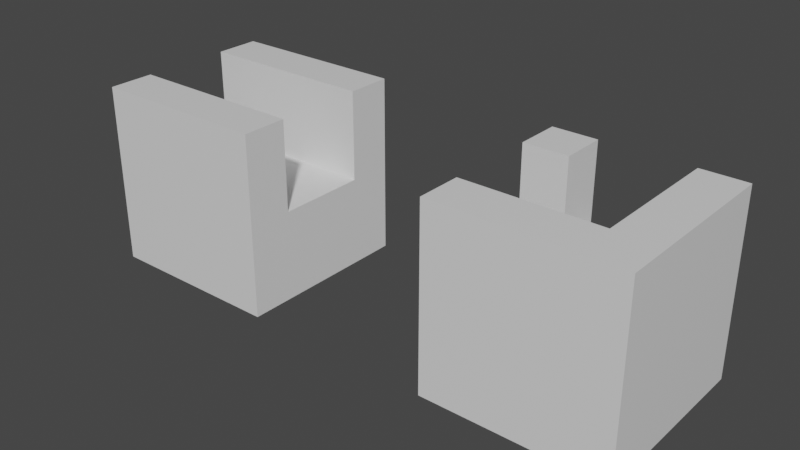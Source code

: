# Source: Tilemap.blend  (saved by Blender 2.80.75; exported with 4.5.12 LTS)
import bpy
from mathutils import Matrix  # noqa: F401  (used for matrix-valued properties, if any)

bpy.ops.wm.read_factory_settings(use_empty=True)
scene = bpy.context.scene
scene.name = 'Scene'

# ---- materials (node trees are filled in below, after node groups)
mat_material = bpy.data.materials.new('Material')
mat_material.alpha_threshold = 0.0
mat_material.use_transparent_shadow = False
mat_material.line_color = (0.0, 0.0, 0.0, 1.0)
mat_material_001 = bpy.data.materials.new('Material.001')
mat_material_001.alpha_threshold = 0.0
mat_material_001.use_transparent_shadow = False
mat_material_001.line_color = (0.0, 0.0, 0.0, 1.0)

# ---- material node trees
mat_material.use_nodes = True; mat_material.node_tree.nodes.clear()
_N = mat_material.node_tree.nodes; _L = mat_material.node_tree.links
n0 = _N.new('ShaderNodeOutputMaterial'); n0.name = 'Material Output'; n0.location = (300, 300)
n1 = _N.new('ShaderNodeBsdfPrincipled'); n1.name = 'Principled BSDF'; n1.location = (10, 300)
n1.distribution = 'GGX'
n1.subsurface_method = 'BURLEY'
n1.inputs[2].default_value = 0.4
n1.inputs[3].default_value = 1.45
n1.inputs[27].default_value = (0.0, 0.0, 0.0, 1.0)
n1.inputs[28].default_value = 1.0
_L.new(n1.outputs[0], n0.inputs[0])
n0.is_active_output = True
mat_material_001.use_nodes = True; mat_material_001.node_tree.nodes.clear()
_N = mat_material_001.node_tree.nodes; _L = mat_material_001.node_tree.links
n0 = _N.new('ShaderNodeOutputMaterial'); n0.name = 'Material Output'; n0.location = (300, 300)
n1 = _N.new('ShaderNodeBsdfPrincipled'); n1.name = 'Principled BSDF'; n1.location = (10, 300)
n1.distribution = 'GGX'
n1.subsurface_method = 'BURLEY'
n1.inputs[2].default_value = 0.4
n1.inputs[3].default_value = 1.45
n1.inputs[27].default_value = (0.0, 0.0, 0.0, 1.0)
n1.inputs[28].default_value = 1.0
_L.new(n1.outputs[0], n0.inputs[0])
n0.is_active_output = True

# ---- world
world_world = bpy.data.worlds.new('World'); scene.world = world_world
world_world.use_nodes = True; world_world.node_tree.nodes.clear()
_N = world_world.node_tree.nodes; _L = world_world.node_tree.links
n0 = _N.new('ShaderNodeOutputWorld'); n0.name = 'World Output'; n0.location = (300, 300)
n1 = _N.new('ShaderNodeBackground'); n1.name = 'Background'; n1.location = (10, 300)
n1.inputs[0].default_value = (0.05088, 0.05088, 0.05088, 1.0)
_L.new(n1.outputs[0], n0.inputs[0])
n0.is_active_output = True
world_world.color = (0.05088, 0.05088, 0.05088)
world_world.use_sun_shadow = False
world_world.sun_shadow_jitter_overblur = 0.0

# ---- meshes
me_cube = bpy.data.meshes.new('Cube')
me_cube.from_pydata([(1.0, 1.0, 1.0), (1.0, 1.0, -1.0), (1.0, -1.0, 1.0), (1.0, -1.0, -1.0), (-1.0, 1.0, 1.0), (-1.0, 1.0, -1.0), (-1.0, -1.0, 1.0), (-1.0, -1.0, -1.0), (-1.0, -0.5, 1.0), (-1.0, 0.5, 1.0), (-1.0, -0.5, 0.0), (-1.0, 0.5, 0.0), (-1.0, 1.0, 1.0), (-1.0, 1.0, -1.0), (-1.0, -1.0, -1.0), (-1.0, -0.5, 1.0), (-1.0, 0.5, 1.0), (-1.0, -0.5, 0.0), (-1.0, 0.5, 0.0), (0.4986, 1.0, 1.0), (0.4986, -0.5, 1.0), (0.4986, -0.5, 0.0), (0.4986, 0.5, 1.0), (0.4986, 0.5, 0.0), (-0.5014, 1.0, 1.0), (-0.5014, -0.5, 0.0), (-0.5014, 0.5, 1.0), (-0.5014, 0.5, 0.0), (0.4986, 1.0, 0.0), (-0.5014, 1.0, 0.0)], [], [(6, 2, 20, 8), (13, 1, 3, 14), (16, 26, 27, 18), (24, 4, 9, 26), (22, 20, 2, 0), (7, 10, 11, 5), (23, 22, 19, 28), (15, 20, 25, 17), (0, 19, 22), (12, 24, 29, 13), (0, 1, 28, 19), (27, 23, 28, 29), (11, 10, 25, 27), (3, 2, 6, 14), (21, 25, 20), (2, 3, 1, 0), (25, 21, 23, 27), (28, 1, 13, 29), (26, 24, 29, 27), (21, 20, 22, 23), (16, 18, 13, 12), (14, 6, 15, 17)])
_uv = me_cube.uv_layers.new(name='UVMap')
_uv.uv.foreach_set('vector', [0.0, 0.0, 0.375, 0.25, 0.4377, 0.1875, 0.0, 0.0, 0.0, 0.0, 0.0, 0.0, 0.0, 0.0, 0.0, 0.0, 0.375, 0.5625, 0.0, 0.0, 0.0, 0.0, 0.25, 0.5625, 0.5627, 0.0, 0.625, 0.0, 0.625, 0.0625, 0.5627, 0.0625, 0.4377, 0.0625, 0.4377, 0.1875, 0.375, 0.25, 0.375, 0.0, 0.0, 0.0, 0.5, 0.5625, 0.5, 0.6875, 0.375, 0.75, 0.0, 0.0, 0.4377, 0.0625, 0.4377, 0.0, 0.0, 0.0, 0.375, 0.6875, 0.4377, 0.1875, 0.0, 0.0, 0.25, 0.6875, 0.375, 0.0, 0.4377, 0.0, 0.4377, 0.0625, 0.0, 0.0, 0.0, 0.0, 0.0, 0.0, 0.0, 0.0, 0.375, 0.0, 0.0, 0.0, 0.0, 0.0, 0.4377, 0.0, 0.0, 0.0, 0.0, 0.0, 0.0, 0.0, 0.0, 0.0, 0.5, 0.6875, 0.5, 0.5625, 0.4377, 0.5937, 0.4377, 0.6563, 0.0, 0.0, 0.375, 0.25, 0.0, 0.0, 0.0, 0.0, 0.0, 0.0, 0.0, 0.0, 0.4377, 0.1875, 0.375, 0.25, 0.0, 0.0, 0.0, 0.0, 0.375, 0.0, 0.4377, 0.5937, 0.0, 0.0, 0.0, 0.0, 0.4377, 0.6563, 0.0, 0.0, 0.0, 0.0, 0.0, 0.0, 0.0, 0.0, 0.5627, 0.0625, 0.5627, 0.0, 0.0, 0.0, 0.0, 0.0, 0.0, 0.0, 0.4377, 0.1875, 0.4377, 0.0625, 0.0, 0.0, 0.375, 0.5625, 0.25, 0.5625, 0.0, 0.0, 0.0, 0.0, 0.0, 0.0, 0.0, 0.0, 0.375, 0.6875, 0.25, 0.6875])
me_cube.materials.append(mat_material)
me_cube.materials.append(mat_material_001)
me_cube.use_remesh_preserve_volume = False
me_cube.use_remesh_preserve_attributes = False
me_cube.use_mirror_vertex_groups = False
me_cube.update()
me_cube_001 = bpy.data.meshes.new('Cube.001')
me_cube_001.from_pydata([(-1.0, 1.0, 1.0), (-1.0, 1.0, -1.0), (-1.0, -1.0, 1.0), (-1.0, -1.0, -1.0), (-3.0, 1.0, 1.0), (-3.0, 1.0, -1.0), (-3.0, -1.0, 1.0), (-3.0, -1.0, -1.0), (-1.0, -0.5, 1.0), (-3.0, -0.5, 1.0), (-3.0, 0.5, 1.0), (-1.0, 0.5, 1.0), (-3.0, -0.5, 0.0), (-1.0, -0.5, 0.0), (-1.0, 0.5, 0.0), (-3.0, 0.5, 0.0)], [], [(8, 9, 6, 2), (1, 14, 13, 3), (2, 3, 13, 8), (8, 13, 12, 9), (11, 10, 15, 14), (0, 4, 10, 11), (0, 11, 14, 1), (15, 12, 13, 14), (12, 7, 6, 9), (4, 5, 15, 10), (7, 12, 15, 5), (2, 6, 7, 3), (1, 3, 7, 5), (1, 5, 4, 0)])
me_cube_001.polygons.foreach_set('material_index', [1, 1, 1, 1, 1, 1, 1, 1, 1, 1, 1, 1, 1, 1])
_uv = me_cube_001.uv_layers.new(name='UVMap')
_uv.uv.foreach_set('vector', [0.375, 0.1875, 0.625, 0.1875, 0.625, 0.25, 0.375, 0.25, 0.625, 0.75, 0.25, 0.5625, 0.25, 0.6875, 0.0, 0.0, 0.375, 0.25, 0.0, 0.0, 0.25, 0.6875, 0.375, 0.6875, 0.375, 0.6875, 0.25, 0.6875, 0.5, 0.5625, 0.625, 0.5625, 0.375, 0.5625, 0.625, 0.6875, 0.5, 0.6875, 0.25, 0.5625, 0.375, 0.0, 0.625, 0.0, 0.625, 0.0625, 0.375, 0.0625, 0.375, 0.0, 0.375, 0.5625, 0.25, 0.5625, 0.625, 0.75, 0.5, 0.6875, 0.5, 0.5625, 0.25, 0.6875, 0.25, 0.5625, 0.5, 0.5625, 0.0, 0.0, 0.625, 0.25, 0.625, 0.5625, 0.625, 0.0, 0.375, 0.75, 0.5, 0.6875, 0.625, 0.6875, 0.0, 0.0, 0.5, 0.5625, 0.5, 0.6875, 0.375, 0.75, 0.375, 0.25, 0.625, 0.25, 0.0, 0.0, 0.0, 0.0, 0.625, 0.75, 0.0, 0.0, 0.0, 0.0, 0.375, 0.75, 0.625, 0.75, 0.375, 0.75, 0.625, 0.0, 0.375, 0.0])
me_cube_001.materials.append(mat_material)
me_cube_001.materials.append(mat_material_001)
me_cube_001.use_remesh_preserve_volume = False
me_cube_001.use_remesh_preserve_attributes = False
me_cube_001.use_mirror_vertex_groups = False
me_cube_001.update()

# ---- objects
ob_tilemap = bpy.data.objects.new('Tilemap', me_cube)
ob_tilemap_001 = bpy.data.objects.new('Tilemap.001', me_cube_001)

# ---- transforms, parenting, visibility, modifiers, constraints
ob_tilemap.location = (2.0, 0.0, 0.0)
ob_tilemap.lock_rotations_4d = False
ob_tilemap.empty_display_type = 'ARROWS'
ob_tilemap.lineart.crease_threshold = 0.0
ob_tilemap_001.location = (-0.09646, 0.0, 0.0)
ob_tilemap_001.lock_rotations_4d = False
ob_tilemap_001.empty_display_type = 'ARROWS'
ob_tilemap_001.lineart.crease_threshold = 0.0

# ---- collection membership
scene.collection.objects.link(ob_tilemap)
scene.collection.objects.link(ob_tilemap_001)

# ---- scene / render settings (as saved in the file)
scene.frame_start = 1; scene.frame_end = 250; scene.frame_set(1)
scene.render.engine = 'BLENDER_EEVEE_NEXT'
scene.cycles.use_denoising = False
scene.cycles.samples = 128
scene.cycles.sampling_pattern = 'TABULATED_SOBOL'
scene.cycles.use_adaptive_sampling = False
scene.cycles.use_light_tree = False
scene.view_settings.view_transform = 'Filmic'
bpy.context.view_layer.update()

# ---- added for rendering (the .blend has no active camera and no usable light): camera, sun
cam_auto = bpy.data.cameras.new('AutoCamera')
cam_auto.lens = 50.0
cam_auto.sensor_width = 36.0
cam_auto.clip_end = 1000.0
ob_auto_camera = bpy.data.objects.new('AutoCamera', cam_auto)
scene.collection.objects.link(ob_auto_camera)
ob_auto_camera.location = (6.16986, -7.4617, 4.97447)
ob_auto_camera.rotation_euler = (1.09748, -7.21219e-08, 0.694738)
scene.camera = ob_auto_camera
light_auto_sun = bpy.data.lights.new('AutoSun', 'SUN')
light_auto_sun.energy = 3.0
light_auto_sun.angle = 0.0523599
ob_auto_sun = bpy.data.objects.new('AutoSun', light_auto_sun)
scene.collection.objects.link(ob_auto_sun)
ob_auto_sun.rotation_euler = (0.872665, 0.174533, 0.523599)
bpy.context.view_layer.update()
